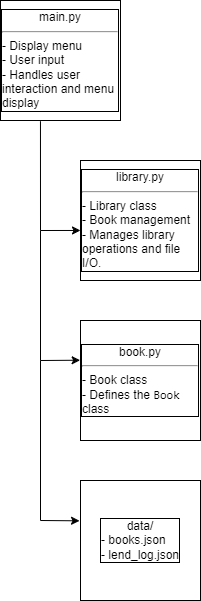

The diagram above was exported from draw.io. Its source (the exported page's mxGraphModel, read from the mxfile embedded in the PNG):
<mxGraphModel dx="1644" dy="378" grid="1" gridSize="10" guides="1" tooltips="1" connect="1" arrows="1" fold="1" page="1" pageScale="1" pageWidth="850" pageHeight="1100" background="#FFFFFF" math="0" shadow="0">
  <root>
    <mxCell id="0" />
    <mxCell id="1" parent="0" />
    <mxCell id="zGHH1KCtP3d0WoRRGc_Q-1" value="main.py&lt;div&gt;&lt;hr&gt;&lt;div style=&quot;text-align: left;&quot;&gt;&lt;span data-darkreader-inline-color=&quot;&quot; data-darkreader-inline-bgcolor=&quot;&quot; style=&quot;--darkreader-inline-bgcolor: initial; --darkreader-inline-color: #e8e6e3;&quot;&gt;- Display menu&lt;/span&gt;&lt;/div&gt;&lt;/div&gt;&lt;div style=&quot;text-align: left;&quot;&gt;&lt;span class=&quot;hljs-operator&quot;&gt;-&lt;/span&gt; &lt;span class=&quot;hljs-keyword&quot;&gt;User&lt;/span&gt; input&lt;br&gt;&lt;/div&gt;&lt;div style=&quot;text-align: left;&quot;&gt;-&amp;nbsp;Handles user interaction and menu display&lt;/div&gt;" style="whiteSpace=wrap;html=1;aspect=fixed;labelBackgroundColor=none;fontColor=default;labelBorderColor=default;" parent="1" vertex="1">
      <mxGeometry x="-570" y="90" width="120" height="120" as="geometry" />
    </mxCell>
    <mxCell id="zGHH1KCtP3d0WoRRGc_Q-3" value="book.py&lt;div&gt;&lt;hr&gt;&lt;div style=&quot;text-align: left;&quot;&gt;&lt;span data-darkreader-inline-color=&quot;&quot; data-darkreader-inline-bgcolor=&quot;&quot; style=&quot;--darkreader-inline-bgcolor: initial; --darkreader-inline-color: #e8e6e3;&quot;&gt;- Book class&lt;/span&gt;&lt;/div&gt;&lt;/div&gt;&lt;div style=&quot;text-align: left;&quot;&gt;-&amp;nbsp;&lt;span data-darkreader-inline-color=&quot;&quot; data-darkreader-inline-bgcolor=&quot;&quot; style=&quot;--darkreader-inline-bgcolor: initial; --darkreader-inline-color: #e8e6e3;&quot;&gt;Defines the &lt;/span&gt;&lt;code data-darkreader-inline-color=&quot;&quot; data-darkreader-inline-bgcolor=&quot;&quot; style=&quot;--darkreader-inline-bgcolor: initial; --darkreader-inline-color: #e8e6e3;&quot;&gt;Book&lt;/code&gt;&lt;span data-darkreader-inline-color=&quot;&quot; data-darkreader-inline-bgcolor=&quot;&quot; style=&quot;--darkreader-inline-bgcolor: initial; --darkreader-inline-color: #e8e6e3;&quot;&gt; class&lt;/span&gt;&lt;/div&gt;" style="whiteSpace=wrap;html=1;aspect=fixed;labelBackgroundColor=none;fontColor=default;labelBorderColor=default;" parent="1" vertex="1">
      <mxGeometry x="-490" y="410" width="120" height="120" as="geometry" />
    </mxCell>
    <mxCell id="zGHH1KCtP3d0WoRRGc_Q-5" value="library.py&lt;div&gt;&lt;hr&gt;&lt;div style=&quot;text-align: left;&quot;&gt;&lt;span data-darkreader-inline-color=&quot;&quot; data-darkreader-inline-bgcolor=&quot;&quot; style=&quot;--darkreader-inline-bgcolor: initial; --darkreader-inline-color: #e8e6e3;&quot;&gt;- Library class&lt;/span&gt;&lt;/div&gt;&lt;/div&gt;&lt;div style=&quot;text-align: left;&quot;&gt;&lt;span class=&quot;hljs-operator&quot;&gt;-&lt;/span&gt;&amp;nbsp;Book management&lt;br&gt;&lt;/div&gt;&lt;div style=&quot;text-align: left;&quot;&gt;-&amp;nbsp;Manages library operations and file I/O.&lt;/div&gt;" style="whiteSpace=wrap;html=1;aspect=fixed;labelBackgroundColor=none;fontColor=default;labelBorderColor=default;" parent="1" vertex="1">
      <mxGeometry x="-490" y="250" width="120" height="120" as="geometry" />
    </mxCell>
    <mxCell id="l0KjXm1Ww1B_1aXTHmyv-1" value="" style="endArrow=classic;html=1;rounded=0;exitX=0.333;exitY=1.006;exitDx=0;exitDy=0;exitPerimeter=0;entryX=0;entryY=0.583;entryDx=0;entryDy=0;entryPerimeter=0;labelBackgroundColor=none;fontColor=default;labelBorderColor=default;" edge="1" parent="1" source="zGHH1KCtP3d0WoRRGc_Q-1" target="zGHH1KCtP3d0WoRRGc_Q-5">
      <mxGeometry width="50" height="50" relative="1" as="geometry">
        <mxPoint x="-290" y="320" as="sourcePoint" />
        <mxPoint x="-530" y="290" as="targetPoint" />
        <Array as="points">
          <mxPoint x="-530" y="320" />
        </Array>
      </mxGeometry>
    </mxCell>
    <mxCell id="l0KjXm1Ww1B_1aXTHmyv-2" value="" style="endArrow=classic;html=1;rounded=0;entryX=-0.003;entryY=0.331;entryDx=0;entryDy=0;entryPerimeter=0;labelBackgroundColor=none;fontColor=default;labelBorderColor=default;" edge="1" parent="1" target="zGHH1KCtP3d0WoRRGc_Q-3">
      <mxGeometry width="50" height="50" relative="1" as="geometry">
        <mxPoint x="-530" y="320" as="sourcePoint" />
        <mxPoint x="-490" y="425" as="targetPoint" />
        <Array as="points">
          <mxPoint x="-530" y="450" />
        </Array>
      </mxGeometry>
    </mxCell>
    <mxCell id="l0KjXm1Ww1B_1aXTHmyv-5" value="data/&lt;br&gt;&lt;div style=&quot;text-align: left;&quot;&gt;&lt;span data-darkreader-inline-color=&quot;&quot; data-darkreader-inline-bgcolor=&quot;&quot; style=&quot;background-color: initial; color: rgb(0, 0, 0); --darkreader-inline-bgcolor: initial; --darkreader-inline-color: #e8e6e3;&quot;&gt;-&amp;nbsp;books.json&lt;/span&gt;&lt;/div&gt;&lt;div style=&quot;text-align: left;&quot;&gt;&lt;span data-darkreader-inline-color=&quot;&quot; data-darkreader-inline-bgcolor=&quot;&quot; style=&quot;background-color: initial; color: rgb(0, 0, 0); --darkreader-inline-bgcolor: initial; --darkreader-inline-color: #e8e6e3;&quot;&gt;- lend_log.json&lt;/span&gt;&lt;/div&gt;" style="aspect=fixed;labelBackgroundColor=none;fontColor=default;labelBorderColor=default;whiteSpace=wrap;html=1;verticalAlign=middle;" vertex="1" parent="1">
      <mxGeometry x="-490" y="570" width="120" height="120" as="geometry" />
    </mxCell>
    <mxCell id="l0KjXm1Ww1B_1aXTHmyv-6" value="" style="endArrow=classic;html=1;rounded=0;entryX=-0.008;entryY=0.336;entryDx=0;entryDy=0;entryPerimeter=0;labelBackgroundColor=none;fontColor=default;labelBorderColor=default;" edge="1" parent="1" target="l0KjXm1Ww1B_1aXTHmyv-5">
      <mxGeometry width="50" height="50" relative="1" as="geometry">
        <mxPoint x="-530" y="450" as="sourcePoint" />
        <mxPoint x="-491.5" y="580" as="targetPoint" />
        <Array as="points">
          <mxPoint x="-530" y="610" />
        </Array>
      </mxGeometry>
    </mxCell>
  </root>
</mxGraphModel>